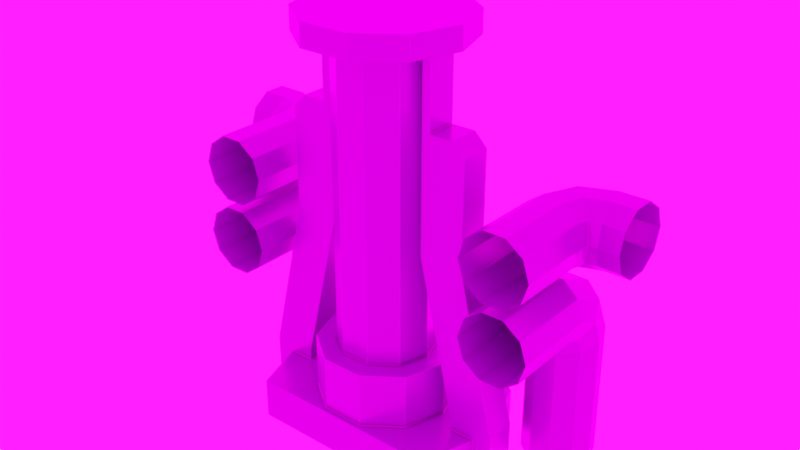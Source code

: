 # Source: fard.blend  (saved by Blender 4.4.30; exported with 4.5.12 LTS)
import bpy
from mathutils import Matrix  # noqa: F401  (used for matrix-valued properties, if any)

bpy.ops.wm.read_factory_settings(use_empty=True)
scene = bpy.context.scene
scene.name = 'Scene'

# ---- images (referenced by path relative to the original .blend; pixels are not part of the script)
import os
ASSET_DIR = os.environ.get("B2B_ASSET_DIR", "")  # directory of the original .blend (textures are referenced by path, not embedded)
HERE = os.path.dirname(os.path.abspath(__file__))  # packed textures are extracted next to this script under _unpacked/

def load_image(name, relpath, width, height, colorspace="sRGB"):
    """Load a texture the original file referenced (path relative to the .blend, or extracted next to this script)."""
    p = next((c for c in (os.path.join(HERE, relpath), os.path.join(ASSET_DIR, relpath)) if relpath and os.path.exists(c)), "")
    if p:
        img = bpy.data.images.load(p, check_existing=True)
        img.name = name
    else:  # same state as the original file: an image datablock whose file is absent (Cycles renders it pink)
        img = bpy.data.images.new(name, width, height)
        img.source = "FILE"
        img.filepath = "//" + (relpath or name)
    img.colorspace_settings.name = colorspace
    return img
img_baking = load_image('baking', 'baked textures/frames_glass_all.glass-rough.png', 1024, 1024, 'Non-Color')
img_hdr_png = load_image('hdr.png', 'hdr.png', 1024, 1024, 'sRGB')

# ---- materials (node trees are filled in below, after node groups)
mat_greeble1 = bpy.data.materials.new('greeble1')
mat_emissin = bpy.data.materials.new('emissin')

# ---- material node trees
mat_greeble1.use_nodes = True; mat_greeble1.node_tree.nodes.clear()
_N = mat_greeble1.node_tree.nodes; _L = mat_greeble1.node_tree.links
n0 = _N.new('ShaderNodeBsdfPrincipled'); n0.name = 'Principled BSDF'; n0.location = (646, 333)
n0.inputs[2].default_value = 0.2818
n1 = _N.new('ShaderNodeOutputMaterial'); n1.name = 'Material Output'; n1.location = (912, 347)
n2 = _N.new('ShaderNodeMix'); n2.name = 'Mix.001'; n2.location = (-1029, -64)
n2.data_type = 'RGBA'
n2.blend_type = 'DIFFERENCE'
n2.inputs[0].default_value = 1.0
n3 = _N.new('ShaderNodeBevel'); n3.name = 'Bevel.001'; n3.location = (-1262, -92)
n3.samples = 8
n3.inputs[0].default_value = 0.25
n4 = _N.new('ShaderNodeBevel'); n4.name = 'Bevel.002'; n4.location = (-1265, -259)
n4.samples = 2
n4.inputs[0].default_value = 0.25
n5 = _N.new('ShaderNodeValToRGB'); n5.name = 'Color Ramp'; n5.location = (-738, 165)
while len(n5.color_ramp.elements) > 1: n5.color_ramp.elements.remove(n5.color_ramp.elements[-1])
n5.color_ramp.elements[0].position = 0.0; n5.color_ramp.elements[0].color = (0.0, 0.0, 0.0, 1.0)
_e = n5.color_ramp.elements.new(0.3182); _e.color = (1.0, 1.0, 1.0, 1.0)
n6 = _N.new('ShaderNodeMix'); n6.name = 'Mix'; n6.location = (-324, 386)
n6.data_type = 'RGBA'
n6.inputs[6].default_value = (0.01886, 0.02275, 0.03323, 1.0)
n6.inputs[7].default_value = (0.05963, 0.06534, 0.09156, 1.0)
n7 = _N.new('ShaderNodeMix'); n7.name = 'Mix.002'; n7.location = (47, 395)
n7.data_type = 'RGBA'
n7.blend_type = 'MULTIPLY'
n7.inputs[0].default_value = 1.0
n8 = _N.new('ShaderNodeAmbientOcclusion'); n8.name = 'Ambient Occlusion'; n8.location = (-413, 52)
n8.samples = 4
n9 = _N.new('ShaderNodeBevel'); n9.name = 'Bevel.003'; n9.location = (-655, -277)
n9.inputs[0].default_value = 0.5
n10 = _N.new('ShaderNodeHueSaturation'); n10.name = 'Hue/Saturation/Value'; n10.location = (264, 396)
n10.inputs[2].default_value = 2.0
n11 = _N.new('ShaderNodeBrightContrast'); n11.name = 'Brightness/Contrast'; n11.location = (454, 422)
n11.inputs[1].default_value = 0.01
n12 = _N.new('ShaderNodeValToRGB'); n12.name = 'Color Ramp.001'; n12.location = (-233, 119)
while len(n12.color_ramp.elements) > 1: n12.color_ramp.elements.remove(n12.color_ramp.elements[-1])
n12.color_ramp.elements[0].position = 0.5682; n12.color_ramp.elements[0].color = (0.0, 0.0, 0.0, 1.0)
_e = n12.color_ramp.elements.new(1.0); _e.color = (1.0, 1.0, 1.0, 1.0)
n13 = _N.new('ShaderNodeTexImage'); n13.name = 'Image Texture'; n13.location = (363, 4)
n13.image = img_baking
_L.new(n3.outputs[0], n2.inputs[6])
_L.new(n4.outputs[0], n2.inputs[7])
_L.new(n2.outputs[2], n5.inputs[0])
_L.new(n11.outputs[0], n0.inputs[0])
_L.new(n5.outputs[0], n6.inputs[0])
_L.new(n7.outputs[2], n10.inputs[4])
_L.new(n10.outputs[0], n11.inputs[0])
_L.new(n9.outputs[0], n0.inputs[5])
_L.new(n6.outputs[2], n7.inputs[6])
_L.new(n12.outputs[0], n7.inputs[7])
_L.new(n8.outputs[0], n12.inputs[0])
_L.new(n0.outputs[0], n1.inputs[0])
n1.is_active_output = True
mat_emissin.use_nodes = True; mat_emissin.node_tree.nodes.clear()
_N = mat_emissin.node_tree.nodes; _L = mat_emissin.node_tree.links
n0 = _N.new('ShaderNodeBsdfPrincipled'); n0.name = 'Principled BSDF'; n0.location = (-42, 300)
n0.inputs[0].default_value = (0.0, 0.5459, 0.8, 1.0)
n0.inputs[2].default_value = 0.0
n0.inputs[27].default_value = (0.02258, 0.2883, 0.7497, 1.0)
n0.inputs[28].default_value = 45.0
n1 = _N.new('ShaderNodeOutputMaterial'); n1.name = 'Material Output'; n1.location = (300, 300)
n2 = _N.new('ShaderNodeTexImage'); n2.name = 'Image Texture'; n2.location = (246, 119)
n2.image = img_baking
_L.new(n0.outputs[0], n1.inputs[0])
n1.is_active_output = True

# ---- world
world_world = bpy.data.worlds.new('World'); scene.world = world_world
world_world.use_nodes = True; world_world.node_tree.nodes.clear()
_N = world_world.node_tree.nodes; _L = world_world.node_tree.links
n0 = _N.new('ShaderNodeOutputWorld'); n0.name = 'World Output'; n0.location = (191, 271)
n1 = _N.new('ShaderNodeBackground'); n1.name = 'Background'; n1.location = (-99, 271)
n1.inputs[1].default_value = 20.0
n2 = _N.new('ShaderNodeTexEnvironment'); n2.name = 'Environment Texture'; n2.location = (-427, 227)
n2.image = img_hdr_png
n3 = _N.new('ShaderNodeMapping'); n3.name = 'Mapping'; n3.location = (-607, 187)
n3.inputs[2].default_value = (0.0, 0.0, 4.672)
n4 = _N.new('ShaderNodeTexCoord'); n4.name = 'Texture Coordinate'; n4.location = (-787, 187)
_L.new(n1.outputs[0], n0.inputs[0])
_L.new(n2.outputs[0], n1.inputs[0])
_L.new(n3.outputs[0], n2.inputs[0])
_L.new(n4.outputs[0], n3.inputs[0])
n0.is_active_output = True
world_world.color = (0.05088, 0.05088, 0.05088)
world_world.use_sun_shadow = False
world_world.sun_shadow_jitter_overblur = 0.0

# ---- meshes
me_circle_006 = bpy.data.meshes.new('Circle.006')
me_circle_006.from_pydata([(-22.47, -3.84, -10.8), (-13.02, -3.84, 94.1), (-22.47, 3.84, -10.8), (-13.02, 3.84, 94.1), (-15.02, -3.84, 94.1), (-15.02, 3.84, 94.1), (-13.02, -3.84, 41.65), (-13.02, 3.84, 41.65), (-22.47, -3.84, 2.091), (-33.6, -3.84, -10.8), (-24.16, -3.84, 68.25), (-33.6, 3.84, -10.8), (-24.16, 3.84, 68.25), (-33.6, 3.84, 2.091), (-33.6, -3.84, 2.091), (-24.16, 3.84, 41.65), (-27.3, 3.84, 28.46), (-30.45, 3.84, 15.28), (-24.16, -3.84, 41.65), (-27.3, -3.84, 28.46), (-30.45, -3.84, 15.28), (-19.32, -3.84, 15.28), (-16.17, -3.84, 28.46), (-16.17, 3.84, 28.46), (-19.32, 3.84, 15.28), (-22.47, 3.84, 2.091), (-21.06, 3.84, 71.34), (-21.06, -3.84, 71.34), (-15.02, 3.84, 71.34), (-15.02, -3.84, 71.34), (22.47, -3.84, -10.8), (13.02, -3.84, 94.1), (22.47, 3.84, -10.8), (13.02, 3.84, 94.1), (15.02, -3.84, 94.1), (15.02, 3.84, 94.1), (13.02, -3.84, 41.65), (13.02, 3.84, 41.65), (22.47, -3.84, 2.091), (33.6, -3.84, -10.8), (24.16, -3.84, 68.25), (33.6, 3.84, -10.8), (24.16, 3.84, 68.25), (33.6, 3.84, 2.091), (33.6, -3.84, 2.091), (24.16, 3.84, 41.65), (27.3, 3.84, 28.46), (30.45, 3.84, 15.28), (24.16, -3.84, 41.65), (27.3, -3.84, 28.46), (30.45, -3.84, 15.28), (19.32, -3.84, 15.28), (16.17, -3.84, 28.46), (16.17, 3.84, 28.46), (19.32, 3.84, 15.28), (22.47, 3.84, 2.091), (21.06, 3.84, 71.34), (21.06, -3.84, 71.34), (15.02, 3.84, 71.34), (15.02, -3.84, 71.34), (6.259, 19.24, 94.92), (-6.256, 19.24, 94.92), (-20.25, -0.01449, 94.92), (-16.38, 11.89, 94.92), (-6.256, -19.27, 94.92), (-16.38, -11.92, 94.92), (16.38, -11.92, 94.92), (6.259, -19.27, 94.92), (16.38, 11.89, 94.92), (20.25, -0.01449, 94.92), (16.38, 11.89, 89.33), (20.25, -0.01449, 89.33), (16.38, -11.92, 89.33), (6.259, -19.27, 89.33), (-6.256, -19.27, 89.33), (-16.38, -11.92, 89.33), (-20.25, -0.01449, 89.33), (-16.38, 11.89, 89.33), (6.259, 19.24, 89.33), (-6.256, 19.24, 89.33), (-5.312, 16.34, -10.72), (5.314, 16.34, -10.72), (-13.91, 10.09, -10.72), (-17.19, -0.01449, -10.72), (-13.91, -10.12, -10.72), (-5.312, -16.37, -10.72), (5.314, -16.37, -10.72), (13.91, -10.12, -10.72), (17.2, -0.01449, -10.72), (13.91, 10.09, -10.72), (-5.312, 16.34, 13.48), (5.314, 16.34, 13.48), (-13.91, 10.09, 13.48), (-17.19, -0.01449, 13.48), (-13.91, -10.12, 13.48), (-5.312, -16.37, 13.48), (5.314, -16.37, 13.48), (13.91, -10.12, 13.48), (17.2, -0.01449, 13.48), (13.91, 10.09, 13.48), (-9.309, 28.64, -10.72), (9.312, 28.64, -10.72), (-24.37, 17.69, -10.72), (-30.13, -0.01449, -10.72), (-24.37, -17.72, -10.72), (24.38, -17.72, -10.72), (30.13, -0.01449, -10.72), (24.38, 17.69, -10.72), (9.312, 28.64, -0.502), (-9.309, 28.64, -0.502), (-24.37, 17.69, -0.502), (-30.13, -0.01449, -0.502), (-24.37, -17.72, -0.502), (24.38, -17.72, -0.502), (30.13, -0.01449, -0.502), (24.38, 17.69, -0.502), (-3.751, 11.53, 13.48), (3.754, 11.53, 13.48), (-9.823, 7.123, 13.48), (-12.14, -0.0145, 13.48), (-9.823, -7.152, 13.48), (-3.751, -11.56, 13.48), (3.754, -11.56, 13.48), (9.825, -7.152, 13.48), (12.14, -0.01449, 13.48), (9.825, 7.123, 13.48), (-3.751, 11.53, 89.33), (3.754, 11.53, 89.33), (-9.823, 7.123, 89.33), (-12.14, -0.0145, 89.33), (-9.823, -7.152, 89.33), (-3.751, -11.56, 89.33), (3.754, -11.56, 89.33), (9.825, -7.152, 89.33), (12.14, -0.01449, 89.33), (9.825, 7.123, 89.33), (-45.19, -11.9, 37.0), (-40.83, -11.9, 40.17), (-35.43, -11.9, 40.17), (-31.06, -11.9, 37.0), (-29.4, -11.9, 31.87), (-31.06, -11.9, 26.73), (-35.43, -11.9, 23.56), (-40.83, -11.9, 23.56), (-45.19, -11.9, 26.73), (-46.86, -11.9, 31.87), (-45.19, 10.04, 36.9), (-40.83, 10.66, 40.01), (-35.43, 10.66, 40.01), (-31.06, 10.04, 36.9), (-29.4, 9.038, 31.87), (-31.06, 8.037, 26.83), (-35.43, 7.418, 23.72), (-40.83, 7.418, 23.72), (-45.19, 8.037, 26.83), (-46.86, 9.038, 31.87), (-45.19, 19.25, 32.77), (-40.83, 21.49, 35.01), (-35.43, 21.49, 35.01), (-31.06, 19.25, 32.77), (-29.4, 15.62, 29.14), (-31.06, 11.99, 25.51), (-35.43, 9.748, 23.27), (-40.83, 9.748, 23.27), (-45.19, 11.99, 25.51), (-46.86, 15.62, 29.14), (-45.19, 23.38, 23.56), (-40.83, 26.49, 24.18), (-35.43, 26.49, 24.18), (-31.06, 23.38, 23.56), (-29.4, 18.35, 22.56), (-31.06, 13.31, 21.56), (-35.43, 10.2, 20.94), (-40.83, 10.2, 20.94), (-45.19, 13.31, 21.56), (-46.86, 18.35, 22.56), (-45.19, 23.48, -10.8), (-40.83, 26.65, -10.8), (-35.43, 26.65, -10.8), (-31.06, 23.48, -10.8), (-29.4, 18.35, -10.8), (-31.06, 13.21, -10.8), (-35.43, 10.04, -10.8), (-40.83, 10.04, -10.8), (-45.19, 13.21, -10.8), (-46.86, 18.35, -10.8), (-44.78, -11.9, 55.73), (-40.42, -11.9, 58.9), (-35.02, -11.9, 58.9), (-30.66, -11.9, 55.73), (-28.99, -11.9, 50.6), (-30.66, -11.9, 45.47), (-35.02, -11.9, 42.3), (-40.42, -11.9, 42.3), (-44.78, -11.9, 45.47), (-46.45, -11.9, 50.6), (-44.65, 7.66, 55.73), (-40.36, 8.511, 58.9), (-35.07, 9.564, 58.9), (-30.79, 10.42, 55.73), (-29.16, 10.74, 50.6), (-30.79, 10.42, 45.47), (-35.07, 9.564, 42.3), (-40.36, 8.511, 42.3), (-44.65, 7.66, 45.47), (-46.28, 7.335, 50.6), (-45.44, 10.63, 55.73), (-42.35, 13.71, 58.9), (-38.54, 17.53, 58.9), (-35.45, 20.61, 55.73), (-34.27, 21.79, 50.6), (-35.45, 20.61, 45.47), (-38.54, 17.53, 42.3), (-42.35, 13.71, 42.3), (-45.44, 10.63, 45.47), (-46.62, 9.446, 50.6), (-48.4, 11.42, 55.73), (-47.55, 15.7, 58.9), (-46.5, 20.99, 58.9), (-45.65, 25.27, 55.73), (-45.32, 26.91, 50.6), (-45.65, 25.27, 45.47), (-46.5, 20.99, 42.3), (-47.55, 15.7, 42.3), (-48.4, 11.42, 45.47), (-48.73, 9.783, 50.6), (-53.98, 11.28, 55.73), (-53.98, 15.65, 58.9), (-53.98, 21.04, 58.9), (-53.98, 25.41, 55.73), (-53.98, 27.08, 50.6), (-53.98, 25.41, 45.47), (-53.98, 21.04, 42.3), (-53.98, 15.65, 42.3), (-53.98, 11.28, 45.47), (-53.98, 9.615, 50.6), (45.19, -11.9, 37.0), (40.83, -11.9, 40.17), (35.43, -11.9, 40.17), (31.06, -11.9, 37.0), (29.4, -11.9, 31.87), (31.06, -11.9, 26.73), (35.43, -11.9, 23.56), (40.83, -11.9, 23.56), (45.19, -11.9, 26.73), (46.86, -11.9, 31.87), (45.19, 10.04, 36.9), (40.83, 10.66, 40.01), (35.43, 10.66, 40.01), (31.06, 10.04, 36.9), (29.4, 9.038, 31.87), (31.06, 8.037, 26.83), (35.43, 7.418, 23.72), (40.83, 7.418, 23.72), (45.19, 8.037, 26.83), (46.86, 9.038, 31.87), (45.19, 19.25, 32.77), (40.83, 21.49, 35.01), (35.43, 21.49, 35.01), (31.06, 19.25, 32.77), (29.4, 15.62, 29.14), (31.06, 11.99, 25.51), (35.43, 9.748, 23.27), (40.83, 9.748, 23.27), (45.19, 11.99, 25.51), (46.86, 15.62, 29.14), (45.19, 23.38, 23.56), (40.83, 26.49, 24.18), (35.43, 26.49, 24.18), (31.06, 23.38, 23.56), (29.4, 18.35, 22.56), (31.06, 13.31, 21.56), (35.43, 10.2, 20.94), (40.83, 10.2, 20.94), (45.19, 13.31, 21.56), (46.86, 18.35, 22.56), (45.19, 23.48, -10.8), (40.83, 26.65, -10.8), (35.43, 26.65, -10.8), (31.06, 23.48, -10.8), (29.4, 18.35, -10.8), (31.06, 13.21, -10.8), (35.43, 10.04, -10.8), (40.83, 10.04, -10.8), (45.19, 13.21, -10.8), (46.86, 18.35, -10.8), (44.78, -11.9, 55.73), (40.42, -11.9, 58.9), (35.02, -11.9, 58.9), (30.66, -11.9, 55.73), (28.99, -11.9, 50.6), (30.66, -11.9, 45.47), (35.02, -11.9, 42.3), (40.42, -11.9, 42.3), (44.78, -11.9, 45.47), (46.45, -11.9, 50.6), (44.65, 7.66, 55.73), (40.36, 8.511, 58.9), (35.07, 9.564, 58.9), (30.79, 10.42, 55.73), (29.16, 10.74, 50.6), (30.79, 10.42, 45.47), (35.07, 9.564, 42.3), (40.36, 8.511, 42.3), (44.65, 7.66, 45.47), (46.28, 7.335, 50.6), (45.44, 10.63, 55.73), (42.35, 13.71, 58.9), (38.54, 17.53, 58.9), (35.45, 20.61, 55.73), (34.27, 21.79, 50.6), (35.45, 20.61, 45.47), (38.54, 17.53, 42.3), (42.35, 13.71, 42.3), (45.44, 10.63, 45.47), (46.62, 9.446, 50.6), (48.4, 11.42, 55.73), (47.55, 15.7, 58.9), (46.5, 20.99, 58.9), (45.65, 25.27, 55.73), (45.32, 26.91, 50.6), (45.65, 25.27, 45.47), (46.5, 20.99, 42.3), (47.55, 15.7, 42.3), (48.4, 11.42, 45.47), (48.73, 9.783, 50.6), (53.98, 11.28, 55.73), (53.98, 15.65, 58.9), (53.98, 21.04, 58.9), (53.98, 25.41, 55.73), (53.98, 27.08, 50.6), (53.98, 25.41, 45.47), (53.98, 21.04, 42.3), (53.98, 15.65, 42.3), (53.98, 11.28, 45.47), (53.98, 9.615, 50.6)], [], [(5, 4, 1, 3), (0, 2, 25, 8), (11, 9, 14, 13), (13, 14, 20, 17), (17, 20, 19, 16), (16, 19, 18, 15), (8, 25, 24, 21), (21, 24, 23, 22), (22, 23, 7, 6), (15, 18, 10, 12), (6, 7, 3, 1), (27, 29, 28, 26), (10, 27, 26, 12), (4, 5, 28, 29), (3, 7, 23, 24, 25, 2, 11, 13, 17, 16, 15, 12, 26, 28, 5), (1, 4, 29, 27, 10, 18, 19, 20, 14, 9, 0, 8, 21, 22, 6), (35, 33, 31, 34), (30, 38, 55, 32), (41, 43, 44, 39), (43, 47, 50, 44), (47, 46, 49, 50), (46, 45, 48, 49), (38, 51, 54, 55), (51, 52, 53, 54), (52, 36, 37, 53), (45, 42, 40, 48), (36, 31, 33, 37), (57, 56, 58, 59), (40, 42, 56, 57), (34, 59, 58, 35), (33, 35, 58, 56, 42, 45, 46, 47, 43, 41, 32, 55, 54, 53, 37), (31, 36, 52, 51, 38, 30, 39, 44, 50, 49, 48, 40, 57, 59, 34), (71, 70, 68, 69), (77, 76, 62, 63), (81, 80, 90, 91), (87, 88, 98, 97), (84, 85, 95, 94), (80, 82, 92, 90), (88, 89, 99, 98), (82, 83, 93, 92), (89, 81, 91, 99), (86, 87, 97, 96), (83, 84, 94, 93), (73, 72, 66, 67), (81, 89, 88, 87, 86, 85, 84, 83, 82, 80), (79, 77, 63, 61), (69, 68, 60, 61, 63, 62, 65, 64, 67, 66), (74, 73, 67, 64), (71, 72, 73, 74, 75, 76, 77, 79, 78, 70), (70, 78, 60, 68), (75, 74, 64, 65), (76, 75, 65, 62), (72, 71, 69, 66), (78, 79, 61, 60), (108, 109, 110, 111, 112, 113, 114, 115), (101, 100, 109, 108), (105, 106, 114, 113), (100, 102, 110, 109), (106, 107, 115, 114), (102, 103, 111, 110), (107, 101, 108, 115), (103, 104, 112, 111), (101, 107, 106, 105, 104, 103, 102, 100), (105, 113, 112, 104), (85, 86, 96, 95), (90, 92, 93, 94, 95, 96, 97, 98, 99, 91), (116, 117, 125, 124, 123, 122, 121, 120, 119, 118), (126, 128, 129, 130, 131, 132, 133, 134, 135, 127), (125, 117, 127, 135), (122, 123, 133, 132), (119, 120, 130, 129), (117, 116, 126, 127), (123, 124, 134, 133), (120, 121, 131, 130), (116, 118, 128, 126), (124, 125, 135, 134), (121, 122, 132, 131), (118, 119, 129, 128), (136, 146, 155, 145), (137, 147, 146, 136), (138, 148, 147, 137), (139, 149, 148, 138), (140, 150, 149, 139), (141, 151, 150, 140), (142, 152, 151, 141), (143, 153, 152, 142), (144, 154, 153, 143), (145, 155, 154, 144), (146, 156, 165, 155), (147, 157, 156, 146), (148, 158, 157, 147), (149, 159, 158, 148), (150, 160, 159, 149), (151, 161, 160, 150), (152, 162, 161, 151), (153, 163, 162, 152), (154, 164, 163, 153), (155, 165, 164, 154), (156, 166, 175, 165), (157, 167, 166, 156), (158, 168, 167, 157), (159, 169, 168, 158), (160, 170, 169, 159), (161, 171, 170, 160), (162, 172, 171, 161), (163, 173, 172, 162), (164, 174, 173, 163), (165, 175, 174, 164), (166, 176, 185, 175), (167, 177, 176, 166), (168, 178, 177, 167), (169, 179, 178, 168), (170, 180, 179, 169), (171, 181, 180, 170), (172, 182, 181, 171), (173, 183, 182, 172), (174, 184, 183, 173), (175, 185, 184, 174), (186, 196, 205, 195), (187, 197, 196, 186), (188, 198, 197, 187), (189, 199, 198, 188), (190, 200, 199, 189), (191, 201, 200, 190), (192, 202, 201, 191), (193, 203, 202, 192), (194, 204, 203, 193), (195, 205, 204, 194), (196, 206, 215, 205), (197, 207, 206, 196), (198, 208, 207, 197), (199, 209, 208, 198), (200, 210, 209, 199), (201, 211, 210, 200), (202, 212, 211, 201), (203, 213, 212, 202), (204, 214, 213, 203), (205, 215, 214, 204), (206, 216, 225, 215), (207, 217, 216, 206), (208, 218, 217, 207), (209, 219, 218, 208), (210, 220, 219, 209), (211, 221, 220, 210), (212, 222, 221, 211), (213, 223, 222, 212), (214, 224, 223, 213), (215, 225, 224, 214), (216, 226, 235, 225), (217, 227, 226, 216), (218, 228, 227, 217), (219, 229, 228, 218), (220, 230, 229, 219), (221, 231, 230, 220), (222, 232, 231, 221), (223, 233, 232, 222), (224, 234, 233, 223), (225, 235, 234, 224), (236, 245, 255, 246), (237, 236, 246, 247), (238, 237, 247, 248), (239, 238, 248, 249), (240, 239, 249, 250), (241, 240, 250, 251), (242, 241, 251, 252), (243, 242, 252, 253), (244, 243, 253, 254), (245, 244, 254, 255), (246, 255, 265, 256), (247, 246, 256, 257), (248, 247, 257, 258), (249, 248, 258, 259), (250, 249, 259, 260), (251, 250, 260, 261), (252, 251, 261, 262), (253, 252, 262, 263), (254, 253, 263, 264), (255, 254, 264, 265), (256, 265, 275, 266), (257, 256, 266, 267), (258, 257, 267, 268), (259, 258, 268, 269), (260, 259, 269, 270), (261, 260, 270, 271), (262, 261, 271, 272), (263, 262, 272, 273), (264, 263, 273, 274), (265, 264, 274, 275), (266, 275, 285, 276), (267, 266, 276, 277), (268, 267, 277, 278), (269, 268, 278, 279), (270, 269, 279, 280), (271, 270, 280, 281), (272, 271, 281, 282), (273, 272, 282, 283), (274, 273, 283, 284), (275, 274, 284, 285), (286, 295, 305, 296), (287, 286, 296, 297), (288, 287, 297, 298), (289, 288, 298, 299), (290, 289, 299, 300), (291, 290, 300, 301), (292, 291, 301, 302), (293, 292, 302, 303), (294, 293, 303, 304), (295, 294, 304, 305), (296, 305, 315, 306), (297, 296, 306, 307), (298, 297, 307, 308), (299, 298, 308, 309), (300, 299, 309, 310), (301, 300, 310, 311), (302, 301, 311, 312), (303, 302, 312, 313), (304, 303, 313, 314), (305, 304, 314, 315), (306, 315, 325, 316), (307, 306, 316, 317), (308, 307, 317, 318), (309, 308, 318, 319), (310, 309, 319, 320), (311, 310, 320, 321), (312, 311, 321, 322), (313, 312, 322, 323), (314, 313, 323, 324), (315, 314, 324, 325), (316, 325, 335, 326), (317, 316, 326, 327), (318, 317, 327, 328), (319, 318, 328, 329), (320, 319, 329, 330), (321, 320, 330, 331), (322, 321, 331, 332), (323, 322, 332, 333), (324, 323, 333, 334), (325, 324, 334, 335)])
_uv = me_circle_006.uv_layers.new(name='UVMap')
_uv.uv.foreach_set('vector', [0.8095, 0.9864, 0.8095, 0.9513, 0.8186, 0.9513, 0.8186, 0.9864, 0.3905, 0.7581, 0.3554, 0.7581, 0.3554, 0.6991, 0.3905, 0.6991, 0.7787, 0.7541, 0.7436, 0.7541, 0.7436, 0.6951, 0.7787, 0.6951, 0.7787, 0.6951, 0.7436, 0.6951, 0.7436, 0.6348, 0.7787, 0.6348, 0.7787, 0.6348, 0.7436, 0.6348, 0.7436, 0.5745, 0.7787, 0.5745, 0.7787, 0.5745, 0.7436, 0.5745, 0.7436, 0.5142, 0.7787, 0.5142, 0.3905, 0.6991, 0.3554, 0.6991, 0.3554, 0.6388, 0.3905, 0.6388, 0.3905, 0.6388, 0.3554, 0.6388, 0.3554, 0.5785, 0.3905, 0.5785, 0.3905, 0.5785, 0.3554, 0.5785, 0.3554, 0.5182, 0.3905, 0.5182, 0.7787, 0.5142, 0.7436, 0.5142, 0.7436, 0.3926, 0.7787, 0.3926, 0.3905, 0.5182, 0.3554, 0.5182, 0.3554, 0.2784, 0.3905, 0.2784, 0.03542, 0.9293, 0.06305, 0.9293, 0.06305, 0.9644, 0.03542, 0.9644, 0.7436, 0.3926, 0.7436, 0.3784, 0.7787, 0.3784, 0.7787, 0.3926, 0.8095, 0.9513, 0.8095, 0.9864, 0.8095, 0.9864, 0.8095, 0.9513, 0.3554, 0.2784, 0.3554, 0.5182, 0.3554, 0.5785, 0.3554, 0.6388, 0.3554, 0.6991, 0.3554, 0.7581, 0.7787, 0.7541, 0.7787, 0.6951, 0.7787, 0.6348, 0.7787, 0.5745, 0.7787, 0.5142, 0.7787, 0.3926, 0.7787, 0.3784, 0.06305, 0.9644, 0.8095, 0.9864, 0.3905, 0.2784, 0.8095, 0.9513, 0.06305, 0.9293, 0.7436, 0.3784, 0.7436, 0.3926, 0.7436, 0.5142, 0.7436, 0.5745, 0.7436, 0.6348, 0.7436, 0.6951, 0.7436, 0.7541, 0.3905, 0.7581, 0.3905, 0.6991, 0.3905, 0.6388, 0.3905, 0.5785, 0.3905, 0.5182, 0.8095, 0.9864, 0.8186, 0.9864, 0.8186, 0.9513, 0.8095, 0.9513, 0.3905, 0.7581, 0.3905, 0.6991, 0.3554, 0.6991, 0.3554, 0.7581, 0.7787, 0.7541, 0.7787, 0.6951, 0.7436, 0.6951, 0.7436, 0.7541, 0.7787, 0.6951, 0.7787, 0.6348, 0.7436, 0.6348, 0.7436, 0.6951, 0.7787, 0.6348, 0.7787, 0.5745, 0.7436, 0.5745, 0.7436, 0.6348, 0.7787, 0.5745, 0.7787, 0.5142, 0.7436, 0.5142, 0.7436, 0.5745, 0.3905, 0.6991, 0.3905, 0.6388, 0.3554, 0.6388, 0.3554, 0.6991, 0.3905, 0.6388, 0.3905, 0.5785, 0.3554, 0.5785, 0.3554, 0.6388, 0.3905, 0.5785, 0.3905, 0.5182, 0.3554, 0.5182, 0.3554, 0.5785, 0.7787, 0.5142, 0.7787, 0.3926, 0.7436, 0.3926, 0.7436, 0.5142, 0.3905, 0.5182, 0.3905, 0.2784, 0.3554, 0.2784, 0.3554, 0.5182, 0.03542, 0.9293, 0.03542, 0.9644, 0.06305, 0.9644, 0.06305, 0.9293, 0.7436, 0.3926, 0.7787, 0.3926, 0.7787, 0.3784, 0.7436, 0.3784, 0.8095, 0.9513, 0.8095, 0.9513, 0.8095, 0.9864, 0.8095, 0.9864, 0.3554, 0.2784, 0.8095, 0.9864, 0.06305, 0.9644, 0.7787, 0.3784, 0.7787, 0.3926, 0.7787, 0.5142, 0.7787, 0.5745, 0.7787, 0.6348, 0.7787, 0.6951, 0.7787, 0.7541, 0.3554, 0.7581, 0.3554, 0.6991, 0.3554, 0.6388, 0.3554, 0.5785, 0.3554, 0.5182, 0.3905, 0.2784, 0.3905, 0.5182, 0.3905, 0.5785, 0.3905, 0.6388, 0.3905, 0.6991, 0.3905, 0.7581, 0.7436, 0.7541, 0.7436, 0.6951, 0.7436, 0.6348, 0.7436, 0.5745, 0.7436, 0.5142, 0.7436, 0.3926, 0.7436, 0.3784, 0.06305, 0.9293, 0.8095, 0.9513, 0.0, 0.0, 0.0, 0.0, 0.0, 0.0, 0.0, 0.0, 0.0, 0.0, 0.0, 0.0, 0.0, 0.0, 0.0, 0.0, 0.5398, 0.5303, 0.5398, 0.5789, 0.4287, 0.5789, 0.4287, 0.5303, 0.873, 0.112, 0.8268, 0.112, 0.8268, 0.0009304, 0.873, 0.0009304, 0.3496, 0.8463, 0.3103, 0.8463, 0.3103, 0.7353, 0.3496, 0.7353, 0.5398, 0.5789, 0.5398, 0.6182, 0.4287, 0.6182, 0.4287, 0.5789, 0.8268, 0.112, 0.7806, 0.112, 0.7806, 0.0009304, 0.8268, 0.0009304, 0.836, 0.867, 0.7898, 0.867, 0.7898, 0.7559, 0.836, 0.7559, 0.5398, 0.491, 0.5398, 0.5303, 0.4287, 0.5303, 0.4287, 0.491, 0.9275, 0.9494, 0.8882, 0.9494, 0.8882, 0.8384, 0.9275, 0.8384, 0.7898, 0.867, 0.7436, 0.867, 0.7436, 0.7559, 0.7898, 0.7559, 0.0, 0.0, 0.0, 0.0, 0.0, 0.0, 0.0, 0.0, 0.5398, 0.5303, 0.5398, 0.491, 0.8268, 0.112, 0.873, 0.112, 0.9275, 0.9494, 0.3103, 0.8463, 0.3496, 0.8463, 0.7898, 0.867, 0.836, 0.867, 0.5398, 0.5789, 0.0, 0.0, 0.0, 0.0, 0.0, 0.0, 0.0, 0.0, 0.0, 0.0, 0.0, 0.0, 0.0, 0.0, 0.0, 0.0, 0.0, 0.0, 0.0, 0.0, 0.0, 0.0, 0.0, 0.0, 0.0, 0.0, 0.0, 0.0, 0.0, 0.0, 0.0, 0.0, 0.0, 0.0, 0.0, 0.0, 0.0, 0.0, 0.0, 0.0, 0.0, 0.0, 0.0, 0.0, 0.0, 0.0, 0.0, 0.0, 0.0, 0.0, 0.0, 0.0, 0.0, 0.0, 0.0, 0.0, 0.0, 0.0, 0.0, 0.0, 0.0, 0.0, 0.0, 0.0, 0.0, 0.0, 0.0, 0.0, 0.0, 0.0, 0.0, 0.0, 0.0, 0.0, 0.0, 0.0, 0.0, 0.0, 0.0, 0.0, 0.0, 0.0, 0.0, 0.0, 0.0, 0.0, 0.0, 0.0, 0.0, 0.0, 0.0, 0.0, 0.0, 0.0, 0.0, 0.0, 0.658, 0.5599, 0.658, 0.645, 0.9179, 0.7281, 0.9179, 0.6472, 0.9179, 0.5662, 0.8309, 0.1138, 0.8309, 0.1948, 0.658, 0.491, 0.7047, 0.5599, 0.7047, 0.645, 0.658, 0.645, 0.658, 0.5599, 0.8776, 0.1138, 0.8776, 0.1948, 0.8309, 0.1948, 0.8309, 0.1138, 0.7047, 0.645, 0.7047, 0.7139, 0.658, 0.7139, 0.658, 0.645, 0.8776, 0.1948, 0.8776, 0.2758, 0.8309, 0.2758, 0.8309, 0.1948, 0.8712, 0.7281, 0.8712, 0.6472, 0.9179, 0.6472, 0.9179, 0.7281, 0.7047, 0.491, 0.7047, 0.5599, 0.658, 0.5599, 0.658, 0.491, 0.8712, 0.6472, 0.8712, 0.5662, 0.9179, 0.5662, 0.9179, 0.6472, 0.7047, 0.5599, 0.7047, 0.491, 0.8776, 0.1948, 0.8776, 0.1138, 0.8712, 0.5662, 0.8712, 0.6472, 0.8712, 0.7281, 0.7047, 0.645, 0.8776, 0.1138, 0.8309, 0.1138, 0.9179, 0.5662, 0.8712, 0.5662, 0.3103, 0.8463, 0.9275, 0.9494, 0.2992, 0.4796, 0.3103, 0.7353, 0.4287, 0.5789, 0.4287, 0.6182, 0.7898, 0.7559, 0.7436, 0.7559, 0.3103, 0.7353, 0.2992, 0.4796, 0.8882, 0.8384, 0.8268, 0.0009304, 0.7806, 0.0009304, 0.4287, 0.5303, 0.4287, 0.5789, 0.4287, 0.5303, 0.7806, 0.0009304, 0.8268, 0.0009304, 0.8882, 0.8384, 0.2992, 0.4796, 0.3103, 0.7353, 0.7436, 0.7559, 0.7898, 0.7559, 0.4287, 0.6182, 0.4287, 0.5789, 0.4287, 0.6182, 0.7898, 0.7559, 0.7436, 0.7559, 0.3103, 0.7353, 0.2992, 0.4796, 0.8882, 0.8384, 0.8268, 0.0009304, 0.7806, 0.0009304, 0.4287, 0.5303, 0.7806, 0.0009304, 0.4287, 0.5303, 0.4287, 0.5303, 0.7806, 0.0009304, 0.2992, 0.4796, 0.8882, 0.8384, 0.8882, 0.8384, 0.2992, 0.4796, 0.7898, 0.7559, 0.7436, 0.7559, 0.7436, 0.7559, 0.7898, 0.7559, 0.4287, 0.5303, 0.4287, 0.5789, 0.4287, 0.5789, 0.4287, 0.5303, 0.8882, 0.8384, 0.8268, 0.0009304, 0.8268, 0.0009304, 0.8882, 0.8384, 0.7436, 0.7559, 0.3103, 0.7353, 0.3103, 0.7353, 0.7436, 0.7559, 0.4287, 0.5789, 0.4287, 0.6182, 0.4287, 0.6182, 0.4287, 0.5789, 0.8268, 0.0009304, 0.7806, 0.0009304, 0.7806, 0.0009304, 0.8268, 0.0009304, 0.3103, 0.7353, 0.2992, 0.4796, 0.2992, 0.4796, 0.3103, 0.7353, 0.4287, 0.6182, 0.7898, 0.7559, 0.7898, 0.7559, 0.4287, 0.6182, 0.0008382, 0.2778, 0.1287, 0.2787, 0.1228, 0.3062, 0.0007819, 0.3058, 0.7737, 0.2086, 0.9049, 0.2086, 0.9027, 0.234, 0.7751, 0.234, 0.7737, 0.1771, 0.9049, 0.1771, 0.9049, 0.2086, 0.7737, 0.2086, 0.7751, 0.1517, 0.9027, 0.1517, 0.9049, 0.1771, 0.7737, 0.1771, 0.4215, 0.2996, 0.2995, 0.3, 0.2936, 0.2725, 0.4215, 0.2716, 0.4216, 0.3306, 0.3054, 0.3304, 0.2995, 0.3, 0.4215, 0.2996, 0.3293, 0.06817, 0.3293, 0.1807, 0.3038, 0.1837, 0.3038, 0.0676, 0.3607, 0.06817, 0.3607, 0.1807, 0.3293, 0.1807, 0.3293, 0.06817, 0.3861, 0.0676, 0.3861, 0.1837, 0.3607, 0.1807, 0.3607, 0.06817, 0.0007819, 0.3058, 0.1228, 0.3062, 0.1169, 0.3366, 0.0006666, 0.3368, 0.1287, 0.2787, 0.1823, 0.3027, 0.1611, 0.322, 0.1228, 0.3062, 0.9049, 0.2086, 0.97, 0.2086, 0.9579, 0.234, 0.9027, 0.234, 0.9049, 0.1771, 0.97, 0.1771, 0.97, 0.2086, 0.9049, 0.2086, 0.9027, 0.1517, 0.9579, 0.1517, 0.97, 0.1771, 0.9049, 0.1771, 0.2995, 0.3, 0.2612, 0.3158, 0.24, 0.2965, 0.2936, 0.2725, 0.3054, 0.3304, 0.2824, 0.3381, 0.2612, 0.3158, 0.2995, 0.3, 0.3293, 0.1807, 0.3293, 0.1943, 0.3038, 0.207, 0.3038, 0.1837, 0.3607, 0.1807, 0.3607, 0.1943, 0.3293, 0.1943, 0.3293, 0.1807, 0.3861, 0.1837, 0.3861, 0.207, 0.3607, 0.1943, 0.3607, 0.1807, 0.1228, 0.3062, 0.1611, 0.322, 0.1399, 0.3443, 0.1169, 0.3366, 0.1823, 0.3027, 0.2062, 0.3558, 0.1769, 0.3599, 0.1611, 0.322, 0.5701, 0.2287, 0.5701, 0.2938, 0.5447, 0.2961, 0.5447, 0.2407, 0.6016, 0.2287, 0.6016, 0.2938, 0.5701, 0.2938, 0.5701, 0.2287, 0.627, 0.2407, 0.627, 0.2961, 0.6016, 0.2938, 0.6016, 0.2287, 0.2612, 0.3158, 0.2454, 0.3537, 0.2161, 0.3496, 0.24, 0.2965, 0.2824, 0.3381, 0.2748, 0.3609, 0.2454, 0.3537, 0.2612, 0.3158, 0.7358, 0.5292, 0.7494, 0.5292, 0.7464, 0.5546, 0.7231, 0.5546, 0.7358, 0.4977, 0.7494, 0.4977, 0.7494, 0.5292, 0.7358, 0.5292, 0.7231, 0.4723, 0.7464, 0.4723, 0.7494, 0.4977, 0.7358, 0.4977, 0.1611, 0.322, 0.1769, 0.3599, 0.1475, 0.3671, 0.1399, 0.3443, 0.2062, 0.3558, 0.2062, 0.5535, 0.1763, 0.5519, 0.1769, 0.3599, 0.5701, 0.2938, 0.5701, 0.4971, 0.5447, 0.4957, 0.5447, 0.2961, 0.6016, 0.2938, 0.6016, 0.4971, 0.5701, 0.4971, 0.5701, 0.2938, 0.627, 0.2961, 0.627, 0.4957, 0.6016, 0.4971, 0.6016, 0.2938, 0.2454, 0.3537, 0.246, 0.5457, 0.2161, 0.5473, 0.2161, 0.3496, 0.2748, 0.3609, 0.2759, 0.5471, 0.246, 0.5457, 0.2454, 0.3537, 0.7494, 0.5292, 0.9342, 0.5292, 0.9348, 0.5546, 0.7464, 0.5546, 0.7494, 0.4977, 0.9342, 0.4977, 0.9342, 0.5292, 0.7494, 0.5292, 0.7464, 0.4723, 0.9348, 0.4723, 0.9342, 0.4977, 0.7494, 0.4977, 0.1769, 0.3599, 0.1763, 0.5519, 0.1464, 0.5533, 0.1475, 0.3671, 0.8774, 0.245, 0.8772, 0.359, 0.8492, 0.3571, 0.8494, 0.245, 0.4761, 0.2347, 0.4771, 0.3534, 0.4521, 0.3499, 0.4506, 0.2362, 0.5075, 0.2345, 0.508, 0.3593, 0.4771, 0.3534, 0.4761, 0.2347, 0.533, 0.2357, 0.533, 0.3655, 0.508, 0.3593, 0.5075, 0.2345, 0.7182, 0.001351, 0.7153, 0.1333, 0.6873, 0.1307, 0.6902, 0.0006666, 0.7493, 0.002058, 0.7464, 0.1321, 0.7153, 0.1333, 0.7182, 0.001351, 0.3329, 0.3373, 0.3325, 0.4623, 0.3075, 0.4666, 0.3075, 0.3366, 0.3644, 0.3375, 0.3633, 0.4564, 0.3325, 0.4623, 0.3329, 0.3373, 0.3898, 0.3371, 0.3883, 0.451, 0.3633, 0.4564, 0.3644, 0.3375, 0.8494, 0.245, 0.8492, 0.3571, 0.8182, 0.359, 0.8183, 0.245, 0.8772, 0.359, 0.8779, 0.3763, 0.8495, 0.3694, 0.8492, 0.3571, 0.4771, 0.3534, 0.4657, 0.3837, 0.4476, 0.3672, 0.4521, 0.3499, 0.508, 0.3593, 0.4881, 0.4057, 0.4657, 0.3837, 0.4771, 0.3534, 0.533, 0.3655, 0.5062, 0.4249, 0.4881, 0.4057, 0.508, 0.3593, 0.7153, 0.1333, 0.7185, 0.1977, 0.6902, 0.1901, 0.6873, 0.1307, 0.7464, 0.1321, 0.7493, 0.1915, 0.7185, 0.1977, 0.7153, 0.1333, 0.3325, 0.4623, 0.3524, 0.5088, 0.3343, 0.5261, 0.3075, 0.4666, 0.3633, 0.4564, 0.3747, 0.4867, 0.3524, 0.5088, 0.3325, 0.4623, 0.3883, 0.451, 0.3928, 0.4683, 0.3747, 0.4867, 0.3633, 0.4564, 0.8492, 0.3571, 0.8495, 0.3694, 0.8189, 0.3763, 0.8182, 0.359, 0.5284, 0.03855, 0.5457, 0.0387, 0.5476, 0.06827, 0.5353, 0.06821, 0.4657, 0.3837, 0.4355, 0.3954, 0.4304, 0.3719, 0.4476, 0.3672, 0.4881, 0.4057, 0.4418, 0.4262, 0.4355, 0.3954, 0.4657, 0.3837, 0.5062, 0.4249, 0.4469, 0.4523, 0.4418, 0.4262, 0.4881, 0.4057, 0.04761, 0.4839, 0.04862, 0.5484, 0.01804, 0.5497, 0.01715, 0.4902, 0.07677, 0.4914, 0.07766, 0.5509, 0.04862, 0.5484, 0.04761, 0.4839, 0.3524, 0.5088, 0.3986, 0.5293, 0.3935, 0.5536, 0.3343, 0.5261, 0.3747, 0.4867, 0.405, 0.4985, 0.3986, 0.5293, 0.3524, 0.5088, 0.3928, 0.4683, 0.4101, 0.473, 0.405, 0.4985, 0.3747, 0.4867, 0.5353, 0.06821, 0.5476, 0.06827, 0.5457, 0.09847, 0.5284, 0.09832, 0.5457, 0.0387, 0.5782, 0.03867, 0.5782, 0.06824, 0.5476, 0.06827, 0.4355, 0.3954, 0.398, 0.3954, 0.3978, 0.3713, 0.4304, 0.3719, 0.4418, 0.4262, 0.3982, 0.4267, 0.398, 0.3954, 0.4355, 0.3954, 0.4469, 0.4523, 0.3983, 0.4534, 0.3982, 0.4267, 0.4418, 0.4262, 0.04862, 0.5484, 0.0477, 0.5988, 0.01715, 0.5982, 0.01804, 0.5497, 0.07766, 0.5509, 0.07677, 0.5994, 0.0477, 0.5988, 0.04862, 0.5484, 0.3986, 0.5293, 0.4422, 0.5299, 0.4421, 0.5547, 0.3935, 0.5536, 0.405, 0.4985, 0.4424, 0.4984, 0.4422, 0.5299, 0.3986, 0.5293, 0.4101, 0.473, 0.4426, 0.4724, 0.4424, 0.4984, 0.405, 0.4985, 0.5476, 0.06827, 0.5782, 0.06824, 0.5782, 0.09844, 0.5457, 0.09847, 0.4129, 0.0006665, 0.413, 0.02867, 0.291, 0.02908, 0.2851, 0.001657, 0.7737, 0.0935, 0.7751, 0.06806, 0.9027, 0.06806, 0.9049, 0.0935, 0.7737, 0.1249, 0.7737, 0.0935, 0.9049, 0.0935, 0.9049, 0.1249, 0.7751, 0.1504, 0.7737, 0.1249, 0.9049, 0.1249, 0.9027, 0.1504, 0.0007819, 0.02867, 0.0008382, 0.0006666, 0.1287, 0.001657, 0.1228, 0.02908, 0.0006666, 0.05973, 0.0007819, 0.02867, 0.1228, 0.02908, 0.1169, 0.05955, 0.08016, 0.09524, 0.1056, 0.09467, 0.1056, 0.2108, 0.08016, 0.2078, 0.04872, 0.09524, 0.08016, 0.09524, 0.08016, 0.2078, 0.04872, 0.2078, 0.02328, 0.09467, 0.04872, 0.09524, 0.04872, 0.2078, 0.02328, 0.2108, 0.413, 0.02867, 0.4131, 0.05973, 0.2969, 0.05955, 0.291, 0.02908, 0.2851, 0.001657, 0.291, 0.02908, 0.2526, 0.04489, 0.2315, 0.02561, 0.9049, 0.0935, 0.9027, 0.06806, 0.9579, 0.06806, 0.97, 0.0935, 0.9049, 0.1249, 0.9049, 0.0935, 0.97, 0.0935, 0.97, 0.1249, 0.9027, 0.1504, 0.9049, 0.1249, 0.97, 0.1249, 0.9579, 0.1504, 0.1228, 0.02908, 0.1287, 0.001657, 0.1823, 0.02561, 0.1611, 0.04489, 0.1169, 0.05955, 0.1228, 0.02908, 0.1611, 0.04489, 0.1399, 0.06723, 0.08016, 0.2078, 0.1056, 0.2108, 0.1056, 0.2341, 0.08016, 0.2214, 0.04872, 0.2078, 0.08016, 0.2078, 0.08016, 0.2214, 0.04872, 0.2214, 0.02328, 0.2108, 0.04872, 0.2078, 0.04872, 0.2214, 0.02328, 0.2341, 0.291, 0.02908, 0.2969, 0.05955, 0.2739, 0.06723, 0.2526, 0.04489, 0.2315, 0.02561, 0.2526, 0.04489, 0.2369, 0.08283, 0.2076, 0.07869, 0.6852, 0.2287, 0.7107, 0.2407, 0.7107, 0.2961, 0.6852, 0.2938, 0.6538, 0.2287, 0.6852, 0.2287, 0.6852, 0.2938, 0.6538, 0.2938, 0.6283, 0.2407, 0.6538, 0.2287, 0.6538, 0.2938, 0.6283, 0.2961, 0.1611, 0.04489, 0.1823, 0.02561, 0.2062, 0.07869, 0.1769, 0.08283, 0.1399, 0.06723, 0.1611, 0.04489, 0.1769, 0.08283, 0.1475, 0.09002, 0.7358, 0.4141, 0.7231, 0.3886, 0.7464, 0.3886, 0.7494, 0.4141, 0.7358, 0.4455, 0.7358, 0.4141, 0.7494, 0.4141, 0.7494, 0.4455, 0.7231, 0.471, 0.7358, 0.4455, 0.7494, 0.4455, 0.7464, 0.471, 0.2526, 0.04489, 0.2739, 0.06723, 0.2662, 0.09002, 0.2369, 0.08283, 0.2076, 0.07869, 0.2369, 0.08283, 0.2374, 0.2748, 0.2076, 0.2764, 0.6852, 0.2938, 0.7107, 0.2961, 0.7107, 0.4957, 0.6852, 0.4971, 0.6538, 0.2938, 0.6852, 0.2938, 0.6852, 0.4971, 0.6538, 0.4971, 0.6283, 0.2961, 0.6538, 0.2938, 0.6538, 0.4971, 0.6283, 0.4957, 0.1769, 0.08283, 0.2062, 0.07869, 0.2062, 0.2764, 0.1763, 0.2748, 0.1475, 0.09002, 0.1769, 0.08283, 0.1763, 0.2748, 0.1464, 0.2762, 0.7494, 0.4141, 0.7464, 0.3886, 0.9348, 0.3886, 0.9342, 0.4141, 0.7494, 0.4455, 0.7494, 0.4141, 0.9342, 0.4141, 0.9342, 0.4455, 0.7464, 0.471, 0.7494, 0.4455, 0.9342, 0.4455, 0.9348, 0.471, 0.2369, 0.08283, 0.2662, 0.09002, 0.2674, 0.2762, 0.2374, 0.2748, 0.7868, 0.3732, 0.7588, 0.3731, 0.7586, 0.261, 0.7866, 0.2592, 0.4713, 0.0008582, 0.4968, 0.002343, 0.4953, 0.1161, 0.4703, 0.1195, 0.4399, 0.0006666, 0.4713, 0.0008582, 0.4703, 0.1195, 0.4394, 0.1254, 0.4144, 0.001841, 0.4399, 0.0006666, 0.4394, 0.1254, 0.4144, 0.1316, 0.7744, 0.03568, 0.7737, 0.007677, 0.9038, 0.00479, 0.9064, 0.03277, 0.7751, 0.06673, 0.7744, 0.03568, 0.9064, 0.03277, 0.9052, 0.06384, 0.6606, 0.001386, 0.686, 0.0006666, 0.686, 0.1307, 0.661, 0.1264, 0.6291, 0.001577, 0.6606, 0.001386, 0.661, 0.1264, 0.6302, 0.1205, 0.6037, 0.001167, 0.6291, 0.001577, 0.6302, 0.1205, 0.6052, 0.1151, 0.7588, 0.3731, 0.7278, 0.3732, 0.7276, 0.2592, 0.7586, 0.261, 0.7866, 0.2592, 0.7586, 0.261, 0.7589, 0.2487, 0.7874, 0.2419, 0.4703, 0.1195, 0.4953, 0.1161, 0.4998, 0.1333, 0.4817, 0.1498, 0.4394, 0.1254, 0.4703, 0.1195, 0.4817, 0.1498, 0.4593, 0.1719, 0.4144, 0.1316, 0.4394, 0.1254, 0.4593, 0.1719, 0.4412, 0.191, 0.9064, 0.03277, 0.9038, 0.00479, 0.9632, 0.007676, 0.9708, 0.03596, 0.9052, 0.06384, 0.9064, 0.03277, 0.9708, 0.03596, 0.9646, 0.06673, 0.661, 0.1264, 0.686, 0.1307, 0.6592, 0.1902, 0.6411, 0.1729, 0.6302, 0.1205, 0.661, 0.1264, 0.6411, 0.1729, 0.6188, 0.1509, 0.6052, 0.1151, 0.6302, 0.1205, 0.6188, 0.1509, 0.6007, 0.1324, 0.7586, 0.261, 0.7276, 0.2592, 0.7283, 0.2419, 0.7589, 0.2487, 0.3156, 0.2171, 0.3452, 0.2239, 0.3453, 0.2362, 0.3157, 0.2343, 0.4817, 0.1498, 0.4998, 0.1333, 0.517, 0.138, 0.5119, 0.1616, 0.4593, 0.1719, 0.4817, 0.1498, 0.5119, 0.1616, 0.5056, 0.1923, 0.4412, 0.191, 0.4593, 0.1719, 0.5056, 0.1923, 0.5005, 0.2185, 0.04876, 0.3523, 0.07922, 0.3586, 0.07833, 0.418, 0.04776, 0.4167, 0.0196, 0.3597, 0.04876, 0.3523, 0.04776, 0.4167, 0.01871, 0.4192, 0.6411, 0.1729, 0.6592, 0.1902, 0.6, 0.2177, 0.5948, 0.1934, 0.6188, 0.1509, 0.6411, 0.1729, 0.5948, 0.1934, 0.5885, 0.1626, 0.6007, 0.1324, 0.6188, 0.1509, 0.5885, 0.1626, 0.5834, 0.1371, 0.3452, 0.2239, 0.3753, 0.2171, 0.3755, 0.2343, 0.3453, 0.2362, 0.3157, 0.2343, 0.3453, 0.2362, 0.3453, 0.2668, 0.3157, 0.2668, 0.5119, 0.1616, 0.517, 0.138, 0.5496, 0.1374, 0.5494, 0.1615, 0.5056, 0.1923, 0.5119, 0.1616, 0.5494, 0.1615, 0.5492, 0.1928, 0.5005, 0.2185, 0.5056, 0.1923, 0.5492, 0.1928, 0.5491, 0.2195, 0.04776, 0.4167, 0.07833, 0.418, 0.07922, 0.4666, 0.04867, 0.4672, 0.01871, 0.4192, 0.04776, 0.4167, 0.04867, 0.4672, 0.0196, 0.4678, 0.5948, 0.1934, 0.6, 0.2177, 0.5514, 0.2188, 0.5512, 0.194, 0.5885, 0.1626, 0.5948, 0.1934, 0.5512, 0.194, 0.551, 0.1625, 0.5834, 0.1371, 0.5885, 0.1626, 0.551, 0.1625, 0.5509, 0.1366, 0.3453, 0.2362, 0.3755, 0.2343, 0.3755, 0.2668, 0.3453, 0.2668])
me_circle_006.materials.append(mat_greeble1)
me_circle_006.materials.append(mat_emissin)
me_circle_006.update()

# ---- objects
ob_mainpillar_bounding = bpy.data.objects.new('mainpillar bounding', me_circle_006)

# ---- transforms, parenting, visibility, modifiers, constraints
ob_mainpillar_bounding.location = (54.61, -173.1, 24.46)

# ---- collection membership
scene.collection.objects.link(ob_mainpillar_bounding)

# ---- scene / render settings (as saved in the file)
scene.frame_start = 1; scene.frame_end = 250; scene.frame_set(2)
scene.render.engine = 'CYCLES'
scene.render.use_persistent_data = True
scene.render.compositor_device = 'GPU'
scene.cycles.feature_set = 'EXPERIMENTAL'
scene.cycles.samples = 512
scene.cycles.sampling_pattern = 'BLUE_NOISE'
scene.cycles.seed = 1
scene.cycles.use_animated_seed = True
scene.cycles.bake_type = 'DIFFUSE'
scene.cycles.tile_size = 1024
scene.eevee.taa_samples = 64
scene.eevee.use_taa_reprojection = False
scene.view_settings.view_transform = 'Filmic'
bpy.context.view_layer.update()

# ---- added for rendering (the .blend has no active camera): camera
cam_auto = bpy.data.cameras.new('AutoCamera')
cam_auto.lens = 50.0
cam_auto.sensor_width = 36.0
cam_auto.clip_end = 2573.99
ob_auto_camera = bpy.data.objects.new('AutoCamera', cam_auto)
scene.collection.objects.link(ob_auto_camera)
ob_auto_camera.location = (201.279, -344.43, 183.854)
ob_auto_camera.rotation_euler = (1.09748, -7.21219e-08, 0.694738)
scene.camera = ob_auto_camera
bpy.context.view_layer.update()
